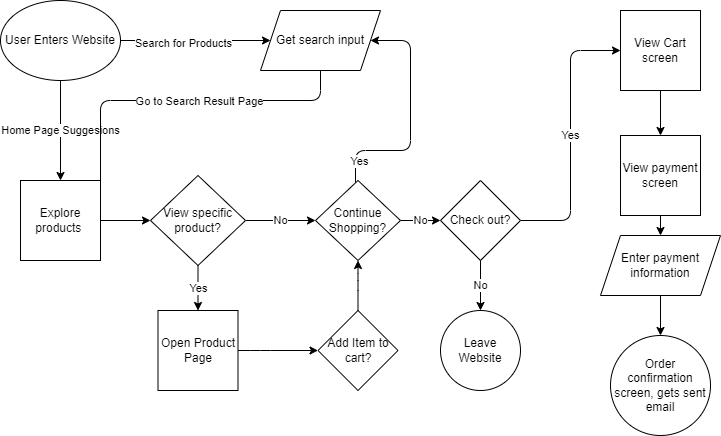

The diagram above was exported from draw.io. Its source (the exported page's mxGraphModel, read from the mxfile embedded in the PNG):
<mxGraphModel dx="761" dy="566" grid="1" gridSize="10" guides="1" tooltips="1" connect="1" arrows="1" fold="1" page="1" pageScale="1" pageWidth="850" pageHeight="1100" math="0" shadow="0">
  <root>
    <mxCell id="0" />
    <mxCell id="1" parent="0" />
    <mxCell id="5" style="edgeStyle=none;html=1;entryX=0;entryY=0.5;entryDx=0;entryDy=0;exitX=1;exitY=0.5;exitDx=0;exitDy=0;" edge="1" parent="1" source="7" target="9">
      <mxGeometry relative="1" as="geometry">
        <mxPoint x="95.7770876399967" y="222.1114561800016" as="sourcePoint" />
        <mxPoint x="180" y="70" as="targetPoint" />
      </mxGeometry>
    </mxCell>
    <mxCell id="34" value="Search for Products" style="edgeLabel;html=1;align=center;verticalAlign=middle;resizable=0;points=[];" vertex="1" connectable="0" parent="5">
      <mxGeometry x="-0.1733" y="-2" relative="1" as="geometry">
        <mxPoint as="offset" />
      </mxGeometry>
    </mxCell>
    <mxCell id="6" value="Home Page Suggesions" style="edgeStyle=none;html=1;entryX=0.5;entryY=0;entryDx=0;entryDy=0;startArrow=none;" edge="1" parent="1" source="7" target="4">
      <mxGeometry relative="1" as="geometry">
        <mxPoint x="96.92307692307708" y="255.38461538461547" as="sourcePoint" />
      </mxGeometry>
    </mxCell>
    <mxCell id="36" style="edgeStyle=orthogonalEdgeStyle;html=1;entryX=0;entryY=0.5;entryDx=0;entryDy=0;" edge="1" parent="1" source="4" target="25">
      <mxGeometry relative="1" as="geometry" />
    </mxCell>
    <mxCell id="4" value="Explore products&amp;nbsp;" style="whiteSpace=wrap;html=1;aspect=fixed;" vertex="1" parent="1">
      <mxGeometry x="50" y="210" width="80" height="80" as="geometry" />
    </mxCell>
    <mxCell id="7" value="User Enters Website" style="ellipse;whiteSpace=wrap;html=1;" vertex="1" parent="1">
      <mxGeometry x="30" y="30" width="120" height="80" as="geometry" />
    </mxCell>
    <mxCell id="9" value="Get search input" style="shape=parallelogram;perimeter=parallelogramPerimeter;whiteSpace=wrap;html=1;fixedSize=1;" vertex="1" parent="1">
      <mxGeometry x="290" y="40" width="120" height="60" as="geometry" />
    </mxCell>
    <mxCell id="17" style="edgeStyle=none;html=1;exitX=0.5;exitY=1;exitDx=0;exitDy=0;" edge="1" parent="1" source="15" target="16">
      <mxGeometry relative="1" as="geometry" />
    </mxCell>
    <mxCell id="15" value="View Cart screen" style="whiteSpace=wrap;html=1;aspect=fixed;" vertex="1" parent="1">
      <mxGeometry x="650" y="40" width="80" height="80" as="geometry" />
    </mxCell>
    <mxCell id="19" style="edgeStyle=none;html=1;exitX=0.5;exitY=1;exitDx=0;exitDy=0;entryX=0.5;entryY=0;entryDx=0;entryDy=0;" edge="1" parent="1" source="16" target="18">
      <mxGeometry relative="1" as="geometry" />
    </mxCell>
    <mxCell id="16" value="View payment screen" style="whiteSpace=wrap;html=1;aspect=fixed;" vertex="1" parent="1">
      <mxGeometry x="650" y="165" width="80" height="80" as="geometry" />
    </mxCell>
    <mxCell id="21" style="edgeStyle=none;html=1;exitX=0.5;exitY=1;exitDx=0;exitDy=0;entryX=0.5;entryY=0;entryDx=0;entryDy=0;" edge="1" parent="1" source="18" target="20">
      <mxGeometry relative="1" as="geometry" />
    </mxCell>
    <mxCell id="18" value="Enter payment information" style="shape=parallelogram;perimeter=parallelogramPerimeter;whiteSpace=wrap;html=1;fixedSize=1;" vertex="1" parent="1">
      <mxGeometry x="630" y="265" width="120" height="60" as="geometry" />
    </mxCell>
    <mxCell id="20" value="Order confirmation screen, gets sent email" style="ellipse;whiteSpace=wrap;html=1;aspect=fixed;" vertex="1" parent="1">
      <mxGeometry x="640" y="365" width="100" height="100" as="geometry" />
    </mxCell>
    <mxCell id="40" value="Yes" style="edgeStyle=orthogonalEdgeStyle;html=1;exitX=1;exitY=0.5;exitDx=0;exitDy=0;entryX=0;entryY=0.5;entryDx=0;entryDy=0;" edge="1" parent="1" source="22" target="15">
      <mxGeometry relative="1" as="geometry" />
    </mxCell>
    <mxCell id="42" value="No" style="edgeStyle=orthogonalEdgeStyle;html=1;exitX=0.5;exitY=1;exitDx=0;exitDy=0;entryX=0.5;entryY=0;entryDx=0;entryDy=0;" edge="1" parent="1" source="22" target="41">
      <mxGeometry relative="1" as="geometry" />
    </mxCell>
    <mxCell id="22" value="Check out?" style="rhombus;whiteSpace=wrap;html=1;" vertex="1" parent="1">
      <mxGeometry x="470" y="210" width="80" height="80" as="geometry" />
    </mxCell>
    <mxCell id="24" value="" style="edgeStyle=orthogonalEdgeStyle;html=1;exitX=0.5;exitY=1;exitDx=0;exitDy=0;entryX=1;entryY=0;entryDx=0;entryDy=0;endArrow=none;" edge="1" parent="1" source="9" target="4">
      <mxGeometry relative="1" as="geometry">
        <mxPoint x="350" y="100" as="sourcePoint" />
        <mxPoint x="350" y="140" as="targetPoint" />
        <Array as="points">
          <mxPoint x="350" y="130" />
          <mxPoint x="130" y="130" />
        </Array>
      </mxGeometry>
    </mxCell>
    <mxCell id="35" value="Go to Search Result Page" style="edgeLabel;html=1;align=center;verticalAlign=middle;resizable=0;points=[];" vertex="1" connectable="0" parent="24">
      <mxGeometry x="0.3285" y="1" relative="1" as="geometry">
        <mxPoint x="67" y="-1" as="offset" />
      </mxGeometry>
    </mxCell>
    <mxCell id="28" value="No" style="edgeStyle=orthogonalEdgeStyle;html=1;entryX=0;entryY=0.5;entryDx=0;entryDy=0;" edge="1" parent="1" source="25" target="27">
      <mxGeometry relative="1" as="geometry" />
    </mxCell>
    <mxCell id="29" value="Yes" style="edgeStyle=orthogonalEdgeStyle;html=1;exitX=0.5;exitY=1;exitDx=0;exitDy=0;entryX=0.5;entryY=0;entryDx=0;entryDy=0;" edge="1" parent="1" source="25" target="26">
      <mxGeometry relative="1" as="geometry" />
    </mxCell>
    <mxCell id="25" value="View specific product?" style="rhombus;whiteSpace=wrap;html=1;" vertex="1" parent="1">
      <mxGeometry x="180" y="205" width="95" height="90" as="geometry" />
    </mxCell>
    <mxCell id="31" style="edgeStyle=orthogonalEdgeStyle;html=1;exitX=1;exitY=0.5;exitDx=0;exitDy=0;entryX=0;entryY=0.5;entryDx=0;entryDy=0;" edge="1" parent="1" source="26" target="30">
      <mxGeometry relative="1" as="geometry">
        <Array as="points">
          <mxPoint x="290" y="380" />
          <mxPoint x="290" y="380" />
        </Array>
      </mxGeometry>
    </mxCell>
    <mxCell id="26" value="Open Product Page" style="whiteSpace=wrap;html=1;aspect=fixed;" vertex="1" parent="1">
      <mxGeometry x="187.5" y="340" width="80" height="80" as="geometry" />
    </mxCell>
    <mxCell id="37" style="edgeStyle=orthogonalEdgeStyle;html=1;entryX=1;entryY=0.5;entryDx=0;entryDy=0;" edge="1" parent="1" source="27" target="9">
      <mxGeometry relative="1" as="geometry">
        <mxPoint x="130" y="210" as="targetPoint" />
        <Array as="points">
          <mxPoint x="385" y="180" />
          <mxPoint x="440" y="180" />
          <mxPoint x="440" y="70" />
        </Array>
      </mxGeometry>
    </mxCell>
    <mxCell id="38" value="Yes" style="edgeLabel;html=1;align=center;verticalAlign=middle;resizable=0;points=[];" vertex="1" connectable="0" parent="37">
      <mxGeometry x="-0.2381" y="3" relative="1" as="geometry">
        <mxPoint x="-49" y="13" as="offset" />
      </mxGeometry>
    </mxCell>
    <mxCell id="39" value="No" style="edgeStyle=orthogonalEdgeStyle;html=1;entryX=0;entryY=0.5;entryDx=0;entryDy=0;" edge="1" parent="1" source="27" target="22">
      <mxGeometry relative="1" as="geometry" />
    </mxCell>
    <mxCell id="27" value="Continue Shopping?" style="rhombus;whiteSpace=wrap;html=1;" vertex="1" parent="1">
      <mxGeometry x="345" y="210" width="85" height="80" as="geometry" />
    </mxCell>
    <mxCell id="32" style="edgeStyle=orthogonalEdgeStyle;html=1;exitX=0.5;exitY=0;exitDx=0;exitDy=0;entryX=0.5;entryY=1;entryDx=0;entryDy=0;" edge="1" parent="1" source="30" target="27">
      <mxGeometry relative="1" as="geometry">
        <mxPoint x="170" y="400" as="targetPoint" />
        <Array as="points">
          <mxPoint x="388" y="310" />
          <mxPoint x="388" y="310" />
        </Array>
      </mxGeometry>
    </mxCell>
    <mxCell id="30" value="Add Item to cart?" style="rhombus;whiteSpace=wrap;html=1;" vertex="1" parent="1">
      <mxGeometry x="347.5" y="340" width="80" height="80" as="geometry" />
    </mxCell>
    <mxCell id="41" value="Leave Website" style="ellipse;whiteSpace=wrap;html=1;aspect=fixed;" vertex="1" parent="1">
      <mxGeometry x="470" y="340" width="80" height="80" as="geometry" />
    </mxCell>
  </root>
</mxGraphModel>